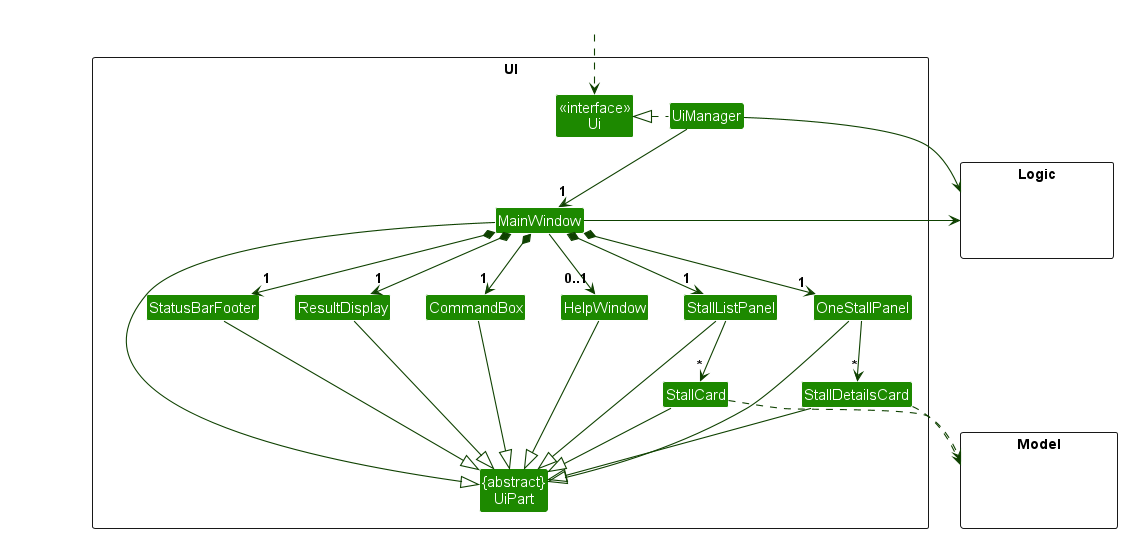

The diagram above was rendered by PlantUML. Its source (embedded in the PNG):
@startuml
!include style.puml
skinparam arrowThickness 1.1
skinparam arrowColor UI_COLOR_T4
skinparam classBackgroundColor UI_COLOR

package UI <<Rectangle>>{
Class "<<interface>>\nUi" as Ui
Class "{abstract}\nUiPart" as UiPart
Class UiManager
Class MainWindow
Class HelpWindow
Class ResultDisplay
Class StallListPanel
Class StallCard
Class StatusBarFooter
Class CommandBox
Class OneStallPanel
Class StallDetailsCard
}

package Model <<Rectangle>> {
Class HiddenModel #FFFFFF
}

package Logic <<Rectangle>> {
Class HiddenLogic #FFFFFF
}

Class HiddenOutside #FFFFFF
HiddenOutside ..> Ui

UiManager .left.|> Ui
UiManager -down-> "1" MainWindow
MainWindow *-down->  "1" CommandBox
MainWindow *-down-> "1" ResultDisplay
MainWindow *-down-> "1" StallListPanel
MainWindow *-down-> "1" OneStallPanel
MainWindow *-down-> "1" StatusBarFooter
MainWindow --> "0..1" HelpWindow

StallListPanel -down-> "*" StallCard
OneStallPanel -down-> "*" StallDetailsCard

MainWindow -left-|> UiPart

ResultDisplay --|> UiPart
CommandBox --|> UiPart
StallListPanel --|> UiPart
OneStallPanel --|> UiPart
StallCard --|> UiPart
StallDetailsCard --|> UiPart
StatusBarFooter --|> UiPart
HelpWindow --|> UiPart

StallCard ..> Model
StallDetailsCard ..> Model
UiManager -right-> Logic
MainWindow -left-> Logic

StallListPanel -[hidden]left- HelpWindow
HelpWindow -[hidden]left- CommandBox
CommandBox -[hidden]left- ResultDisplay
ResultDisplay -[hidden]left- StatusBarFooter

MainWindow -[hidden]-|> UiPart
@enduml